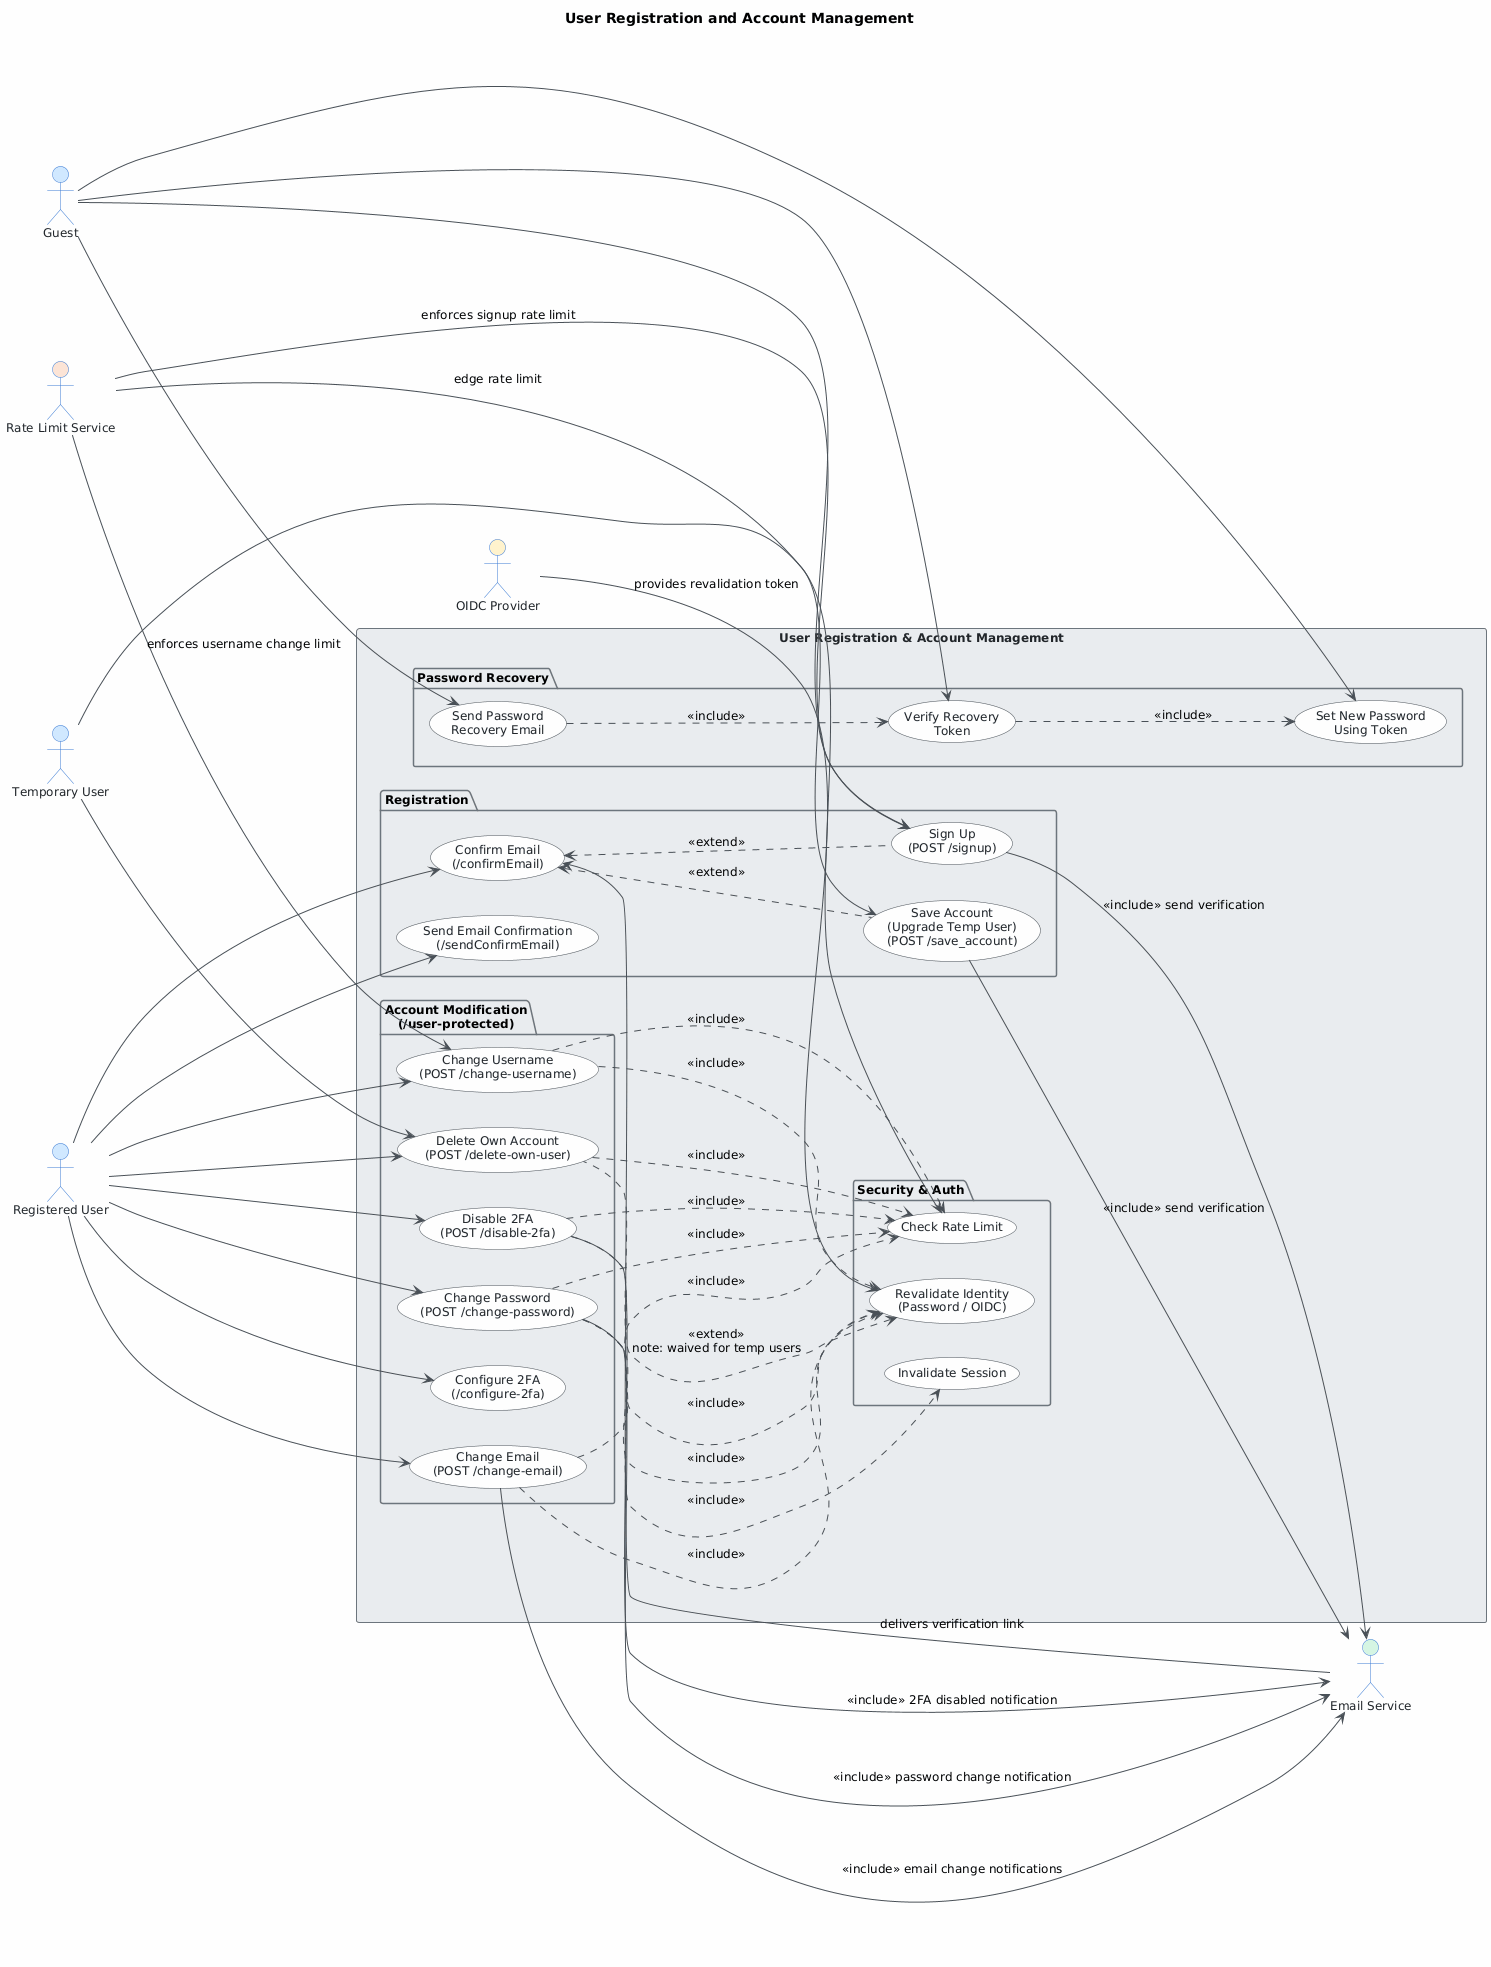

The diagram above was rendered by PlantUML. Its source (embedded in the PNG):
@startuml
skinparam classAttributeIconSize 0
skinparam shadowing false
skinparam defaultFontName "Segoe UI"
skinparam defaultFontSize 12
skinparam backgroundColor #FEFEFE
skinparam class {
    BackgroundColor #F8F9FA
    BorderColor #495057
    ArrowColor #495057
    FontColor #212529
}
skinparam package {
    BackgroundColor #E9ECEF
    BorderColor #6C757D
}

skinparam actor {
    BackgroundColor #D0E8FF
    BorderColor #3A7BD5
    FontColor #212529
}
skinparam usecase {
    BackgroundColor #F8F9FA
    BorderColor #495057
    FontColor #212529
    ArrowColor #495057
}
skinparam rectangle {
    BackgroundColor #E9ECEF
    BorderColor #6C757D
    FontColor #212529
}

title User Registration and Account Management

left to right direction

' ── Actors ──────────────────────────────────────────────
actor "Guest" as Guest
actor "Temporary User" as TempUser
actor "Registered User" as RegUser

actor "Email Service" as EmailSvc #D5F5E3
actor "OIDC Provider" as OIDCProvider #FFF3CD
actor "Rate Limit Service" as RateLimitSvc #FCE4D6

' ── System Boundary ──────────────────────────────────────
rectangle "User Registration & Account Management" {

    ' ── Registration ────────────────────────────────────
    package "Registration" {
        usecase "Sign Up\n(POST /signup)" as UC1
        usecase "Save Account\n(Upgrade Temp User)\n(POST /save_account)" as UC2
        usecase "Confirm Email\n(/confirmEmail)" as UC8
        usecase "Send Email Confirmation\n(/sendConfirmEmail)" as UC9
    }

    ' ── Password Recovery ───────────────────────────────
    package "Password Recovery" {
        usecase "Send Password\nRecovery Email" as UC10a
        usecase "Verify Recovery\nToken" as UC10b
        usecase "Set New Password\nUsing Token" as UC10c
    }

    ' ── Account Modification (Protected) ────────────────
    package "Account Modification\n(/user-protected)" {
        usecase "Change Password\n(POST /change-password)" as UC3
        usecase "Change Email\n(POST /change-email)" as UC4
        usecase "Change Username\n(POST /change-username)" as UC5
        usecase "Configure 2FA\n(/configure-2fa)" as UC11
        usecase "Disable 2FA\n(POST /disable-2fa)" as UC6
        usecase "Delete Own Account\n(POST /delete-own-user)" as UC7
    }

    ' ── Supporting Use Cases ─────────────────────────────
    package "Security & Auth" {
        usecase "Revalidate Identity\n(Password / OIDC)" as UC_REVAL
        usecase "Check Rate Limit" as UC_RATE
        usecase "Invalidate Session" as UC_SESSION
    }
}

' ── Actor → Use Case Associations ────────────────────────

' Guest
Guest --> UC1
Guest --> UC10a
Guest --> UC10b
Guest --> UC10c

' Temporary User
TempUser --> UC2
TempUser --> UC7

' Registered User
RegUser --> UC3
RegUser --> UC4
RegUser --> UC5
RegUser --> UC6
RegUser --> UC7
RegUser --> UC8
RegUser --> UC9
RegUser --> UC11

' External services
EmailSvc --> UC8   : delivers verification link
UC1      --> EmailSvc : <<include>> send verification
UC2      --> EmailSvc : <<include>> send verification
UC3      --> EmailSvc : <<include>> password change notification
UC4      --> EmailSvc : <<include>> email change notifications
UC6      --> EmailSvc : <<include>> 2FA disabled notification

OIDCProvider --> UC_REVAL : provides revalidation token

RateLimitSvc --> UC1      : enforces signup rate limit
RateLimitSvc --> UC5      : enforces username change limit
RateLimitSvc --> UC_RATE  : edge rate limit

' ── Include / Extend Relationships ───────────────────────

' All /user-protected use cases include identity revalidation
UC3  ..> UC_REVAL     : <<include>>
UC4  ..> UC_REVAL     : <<include>>
UC5  ..> UC_REVAL     : <<include>>
UC6  ..> UC_REVAL     : <<include>>
UC_REVAL <.. UC7      : <<extend>>\nnote: waived for temp users

' All /user-protected use cases include rate limit check
UC3  ..> UC_RATE      : <<include>>
UC4  ..> UC_RATE      : <<include>>
UC5  ..> UC_RATE      : <<include>>
UC6  ..> UC_RATE      : <<include>>
UC7  ..> UC_RATE      : <<include>>

' Password change also invalidates all sessions
UC3  ..> UC_SESSION   : <<include>>

' Password recovery flow is sequential
UC10a ..> UC10b : <<include>>
UC10b ..> UC10c : <<include>>

' Sign Up can be followed by email confirmation
UC8 <.. UC1          : <<extend>>
UC8 <.. UC2          : <<extend>>
@enduml